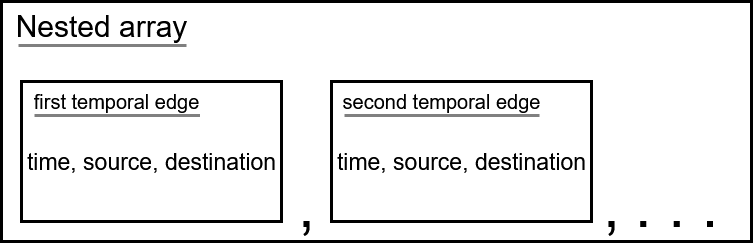

The diagram above was exported from draw.io. Its source (the exported page's mxGraphModel, read from the mxfile embedded in the PNG):
<mxGraphModel dx="1182" dy="639" grid="1" gridSize="10" guides="1" tooltips="1" connect="1" arrows="1" fold="1" page="1" pageScale="1" pageWidth="827" pageHeight="1169" math="0" shadow="0">
  <root>
    <mxCell id="0" />
    <mxCell id="1" parent="0" />
    <mxCell id="7GUp3bZeSzjO9WUExJve-1" value="" style="rounded=0;whiteSpace=wrap;html=1;strokeWidth=3;" parent="1" vertex="1">
      <mxGeometry x="40" y="40" width="750" height="240" as="geometry" />
    </mxCell>
    <mxCell id="7GUp3bZeSzjO9WUExJve-2" value="&lt;font style=&quot;font-size: 30px;&quot;&gt;Nested array&lt;/font&gt;" style="text;html=1;align=center;verticalAlign=middle;resizable=0;points=[];autosize=1;strokeColor=none;fillColor=none;fontSize=20;labelBorderColor=none;" parent="1" vertex="1">
      <mxGeometry x="40" y="40" width="200" height="50" as="geometry" />
    </mxCell>
    <mxCell id="7GUp3bZeSzjO9WUExJve-3" value="" style="rounded=0;whiteSpace=wrap;html=1;strokeWidth=3;" parent="1" vertex="1">
      <mxGeometry x="60" y="120" width="260" height="140" as="geometry" />
    </mxCell>
    <mxCell id="7GUp3bZeSzjO9WUExJve-4" value="" style="rounded=0;whiteSpace=wrap;html=1;strokeWidth=3;" parent="1" vertex="1">
      <mxGeometry x="370" y="120" width="260" height="140" as="geometry" />
    </mxCell>
    <mxCell id="7GUp3bZeSzjO9WUExJve-5" value="&lt;font style=&quot;font-size: 60px;&quot;&gt;. . .&lt;/font&gt;" style="text;html=1;align=center;verticalAlign=middle;resizable=0;points=[];autosize=1;strokeColor=none;fillColor=none;" parent="1" vertex="1">
      <mxGeometry x="660" y="200" width="110" height="90" as="geometry" />
    </mxCell>
    <mxCell id="7GUp3bZeSzjO9WUExJve-6" value="time, source, destination" style="text;html=1;align=center;verticalAlign=middle;resizable=0;points=[];autosize=1;strokeColor=none;fillColor=none;fontSize=23;" parent="1" vertex="1">
      <mxGeometry x="55" y="180" width="270" height="40" as="geometry" />
    </mxCell>
    <mxCell id="7GUp3bZeSzjO9WUExJve-7" value="time, source, destination" style="text;html=1;align=center;verticalAlign=middle;resizable=0;points=[];autosize=1;strokeColor=none;fillColor=none;fontSize=23;" parent="1" vertex="1">
      <mxGeometry x="365" y="180" width="270" height="40" as="geometry" />
    </mxCell>
    <mxCell id="7GUp3bZeSzjO9WUExJve-8" value="first temporal edge" style="text;html=1;align=center;verticalAlign=middle;resizable=0;points=[];autosize=1;strokeColor=none;fillColor=none;fontSize=20;labelBorderColor=none;" parent="1" vertex="1">
      <mxGeometry x="60" y="120" width="190" height="40" as="geometry" />
    </mxCell>
    <mxCell id="7GUp3bZeSzjO9WUExJve-10" value="second temporal edge" style="text;html=1;align=center;verticalAlign=middle;resizable=0;points=[];autosize=1;strokeColor=none;fillColor=none;fontSize=20;labelBorderColor=none;" parent="1" vertex="1">
      <mxGeometry x="370" y="120" width="220" height="40" as="geometry" />
    </mxCell>
    <mxCell id="7GUp3bZeSzjO9WUExJve-11" value="&lt;font style=&quot;font-size: 60px;&quot;&gt;,&lt;/font&gt;" style="text;html=1;align=center;verticalAlign=middle;resizable=0;points=[];autosize=1;strokeColor=none;fillColor=none;" parent="1" vertex="1">
      <mxGeometry x="325" y="200" width="40" height="90" as="geometry" />
    </mxCell>
    <mxCell id="7GUp3bZeSzjO9WUExJve-13" value="&lt;font style=&quot;font-size: 60px;&quot;&gt;,&lt;/font&gt;" style="text;html=1;align=center;verticalAlign=middle;resizable=0;points=[];autosize=1;strokeColor=none;fillColor=none;" parent="1" vertex="1">
      <mxGeometry x="630" y="200" width="40" height="90" as="geometry" />
    </mxCell>
    <mxCell id="7GUp3bZeSzjO9WUExJve-14" value="" style="endArrow=none;html=1;rounded=0;strokeWidth=3;strokeColor=light-dark(#808080, #ededed);" parent="1" edge="1">
      <mxGeometry width="50" height="50" relative="1" as="geometry">
        <mxPoint x="57" y="84" as="sourcePoint" />
        <mxPoint x="225" y="84" as="targetPoint" />
      </mxGeometry>
    </mxCell>
    <mxCell id="7GUp3bZeSzjO9WUExJve-15" value="" style="endArrow=none;html=1;rounded=0;strokeWidth=3;strokeColor=light-dark(#808080, #ededed);" parent="1" edge="1">
      <mxGeometry width="50" height="50" relative="1" as="geometry">
        <mxPoint x="73" y="154" as="sourcePoint" />
        <mxPoint x="238.5" y="154" as="targetPoint" />
      </mxGeometry>
    </mxCell>
    <mxCell id="N_tXNplMPgl15yUD3twY-1" value="" style="endArrow=none;html=1;rounded=0;strokeWidth=3;strokeColor=light-dark(#808080, #ededed);" edge="1" parent="1">
      <mxGeometry width="50" height="50" relative="1" as="geometry">
        <mxPoint x="383" y="154" as="sourcePoint" />
        <mxPoint x="578" y="154" as="targetPoint" />
      </mxGeometry>
    </mxCell>
  </root>
</mxGraphModel>